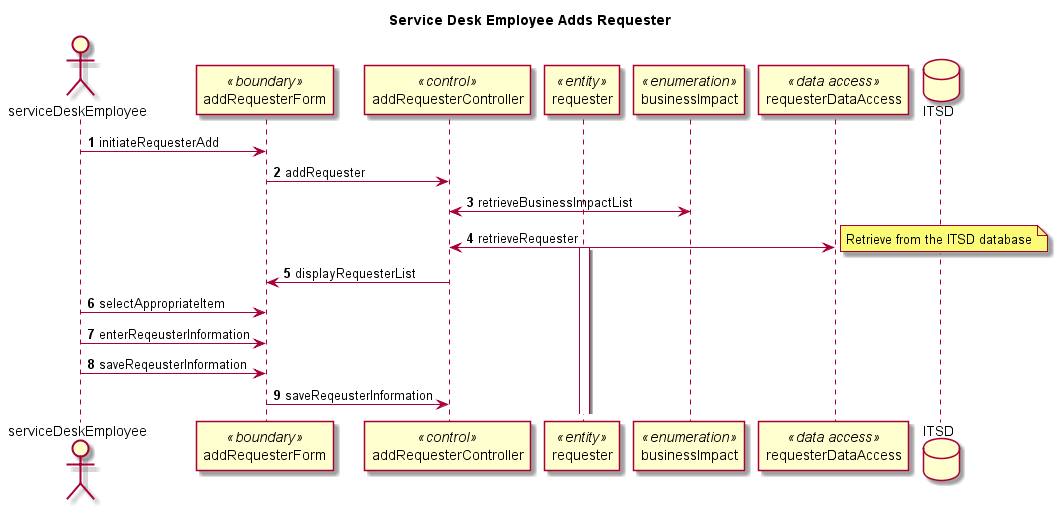

The diagram above was rendered by PlantUML. Its source (embedded in the PNG):
@startuml

autonumber


actor serviceDeskEmployee
participant addRequesterForm <<boundary>>
participant addRequesterController <<control>>
participant requester <<entity>>
participant businessImpact <<enumeration>>
participant requesterDataAccess <<data access>>
database ITSD

title Service Desk Employee Adds Requester

serviceDeskEmployee -> addRequesterForm : initiateRequesterAdd

addRequesterForm -> addRequesterController : addRequester

addRequesterController <-> businessImpact : retrieveBusinessImpactList

addRequesterController <-> requesterDataAccess :retrieveRequester
note right : Retrieve from the ITSD database

activate requester

addRequesterController -> addRequesterForm : displayRequesterList

serviceDeskEmployee -> addRequesterForm : selectAppropriateItem

serviceDeskEmployee -> addRequesterForm : enterReqeusterInformation

serviceDeskEmployee -> addRequesterForm : saveReqeusterInformation

addRequesterForm  -> addRequesterController : saveReqeusterInformation

@enduml